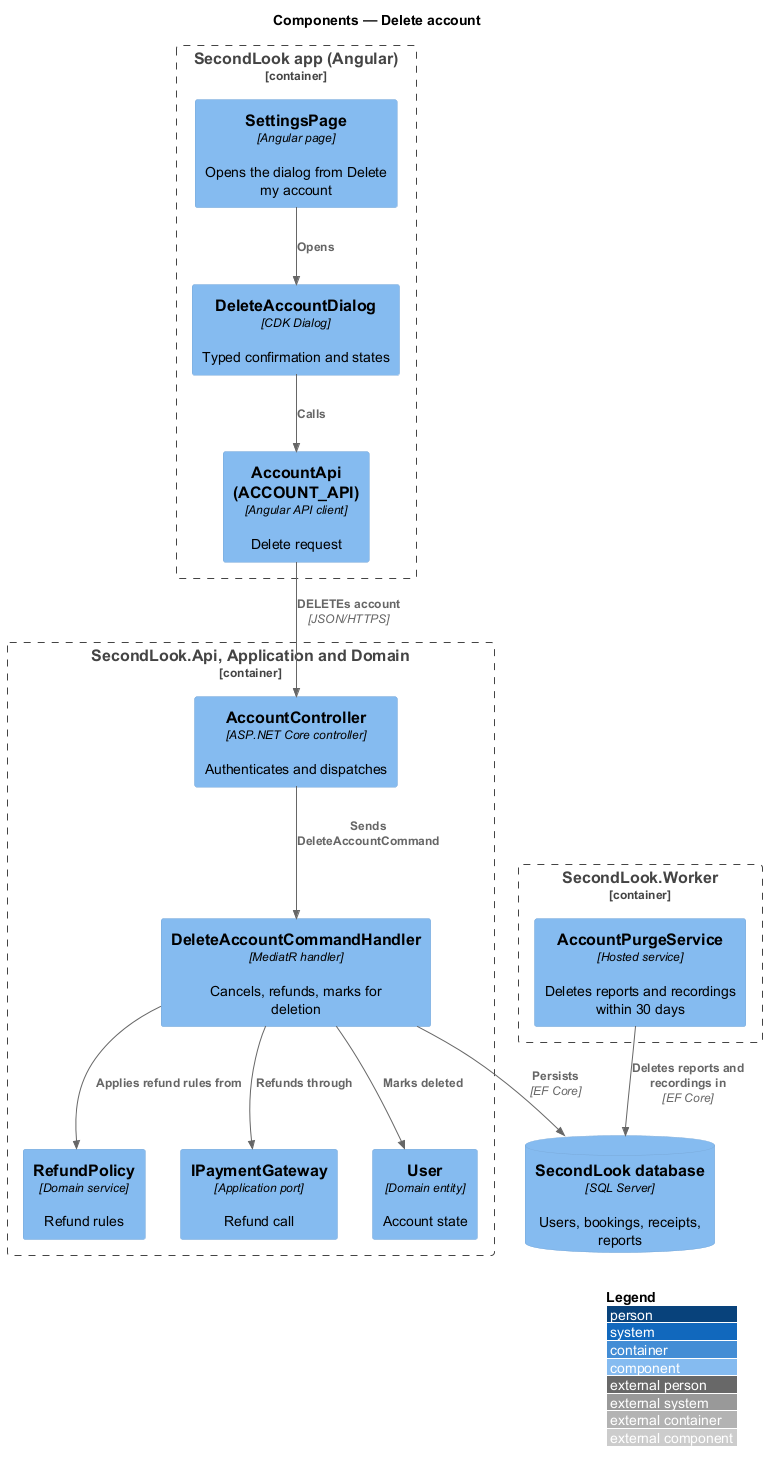

The diagram above was rendered by PlantUML. Its source (embedded in the PNG):
@startuml
!include <C4/C4_Component>
LAYOUT_WITH_LEGEND()
title Components — Delete account

Container_Boundary(spa, "SecondLook app (Angular)") {
  Component(page, "SettingsPage", "Angular page", "Opens the dialog from Delete my account")
  Component(dlg, "DeleteAccountDialog", "CDK Dialog", "Typed confirmation and states")
  Component(client, "AccountApi (ACCOUNT_API)", "Angular API client", "Delete request")
}
Container_Boundary(api, "SecondLook.Api, Application and Domain") {
  Component(ctrl, "AccountController", "ASP.NET Core controller", "Authenticates and dispatches")
  Component(handler, "DeleteAccountCommandHandler", "MediatR handler", "Cancels, refunds, marks for deletion")
  Component(refund, "RefundPolicy", "Domain service", "Refund rules")
  Component(gw, "IPaymentGateway", "Application port", "Refund call")
  Component(user, "User", "Domain entity", "Account state")
}
Container_Boundary(worker, "SecondLook.Worker") {
  Component(purge, "AccountPurgeService", "Hosted service", "Deletes reports and recordings within 30 days")
}
ComponentDb(db, "SecondLook database", "SQL Server", "Users, bookings, receipts, reports")

Rel(page, dlg, "Opens")
Rel(dlg, client, "Calls")
Rel(client, ctrl, "DELETEs account", "JSON/HTTPS")
Rel(ctrl, handler, "Sends DeleteAccountCommand")
Rel(handler, refund, "Applies refund rules from")
Rel(handler, gw, "Refunds through")
Rel(handler, user, "Marks deleted")
Rel(handler, db, "Persists", "EF Core")
Rel(purge, db, "Deletes reports and recordings in", "EF Core")
@enduml